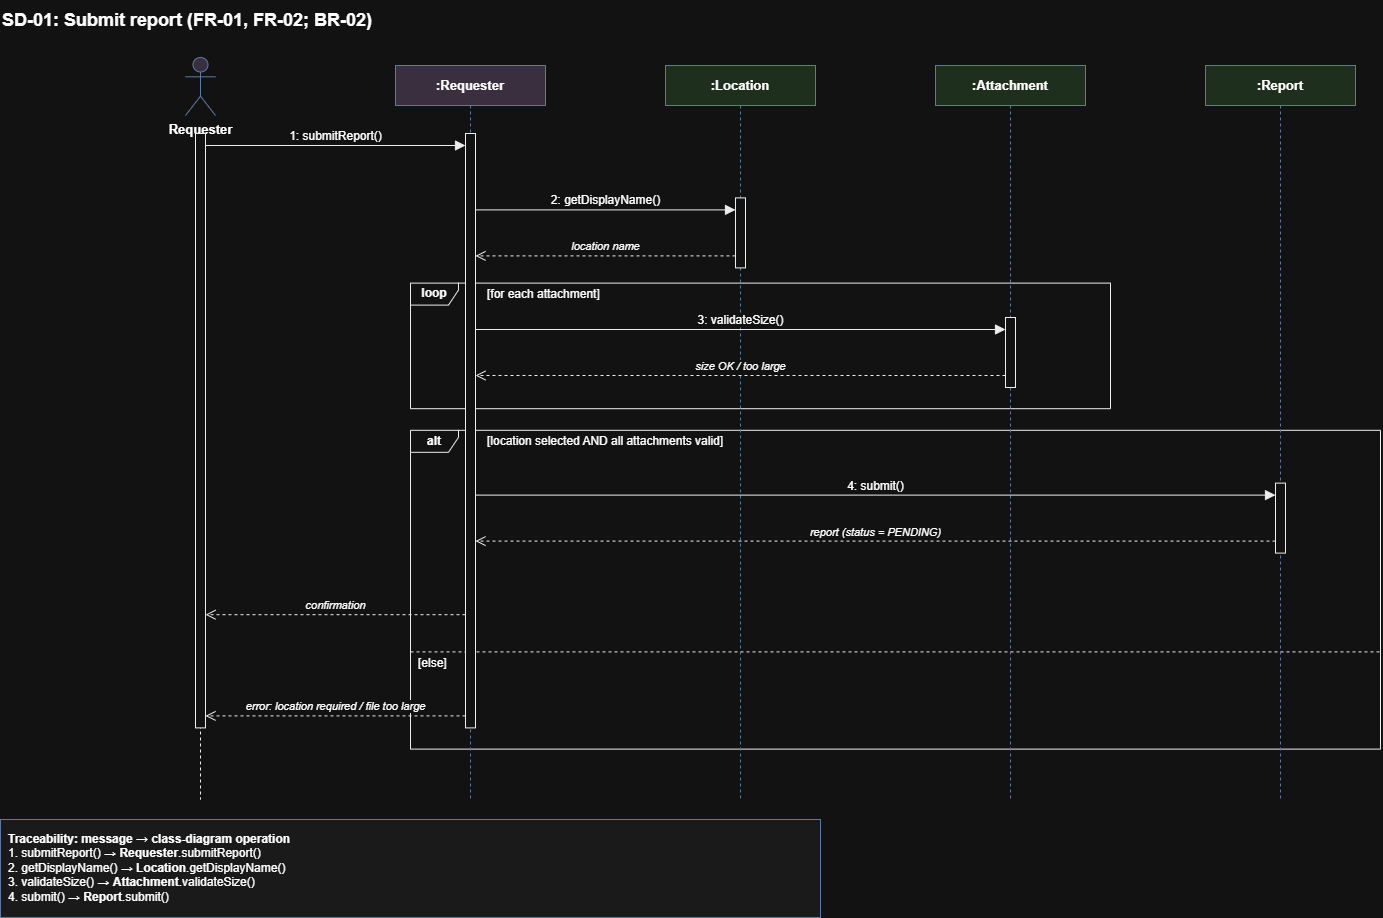

The diagram above was exported from draw.io. Its source (the exported page's mxGraphModel, read from the mxfile embedded in the PNG):
<mxGraphModel dx="1692" dy="954" grid="1" gridSize="10" guides="1" tooltips="1" connect="1" arrows="1" fold="1" page="1" pageScale="1" pageWidth="1610" pageHeight="946" math="0" shadow="0">
  <root>
    <mxCell id="0" />
    <mxCell id="1" parent="0" />
    <mxCell id="SD-01-1" parent="1" style="text;html=1;align=left;verticalAlign=middle;fontSize=18;fontStyle=1;" value="SD-01: Submit report (FR-01, FR-02; BR-02)" vertex="1">
      <mxGeometry height="40" width="1100" x="30" y="15" as="geometry" />
    </mxCell>
    <mxCell id="SD-01-2" parent="1" style="shape=umlFrame;whiteSpace=wrap;html=1;pointerEvents=0;width=48;height=22;fillColor=none;strokeColor=#000000;fontStyle=1;fontSize=12;" value="loop" vertex="1">
      <mxGeometry height="125.60000000000002" width="700" x="440" y="297.6" as="geometry" />
    </mxCell>
    <mxCell id="SD-01-3" parent="1" style="text;html=1;align=left;verticalAlign=middle;fontSize=12;" value="[for each attachment]" vertex="1">
      <mxGeometry height="22" width="510" x="515" y="297.6" as="geometry" />
    </mxCell>
    <mxCell id="SD-01-4" parent="1" style="shape=umlFrame;whiteSpace=wrap;html=1;pointerEvents=0;width=48;height=22;fillColor=none;strokeColor=#000000;fontStyle=1;fontSize=12;" value="alt" vertex="1">
      <mxGeometry height="318.8" width="970" x="440" y="444.8" as="geometry" />
    </mxCell>
    <mxCell id="SD-01-5" parent="1" style="text;html=1;align=left;verticalAlign=middle;fontSize=12;" value="[location selected AND all attachments valid]" vertex="1">
      <mxGeometry height="22" width="720" x="515" y="444.8" as="geometry" />
    </mxCell>
    <mxCell id="SD-01-6" edge="1" parent="1" style="endArrow=none;dashed=1;html=1;strokeColor=#000000;" value="">
      <mxGeometry relative="1" as="geometry">
        <mxPoint x="440" y="666.4" as="sourcePoint" />
        <mxPoint x="1410" y="666.4" as="targetPoint" />
      </mxGeometry>
    </mxCell>
    <mxCell id="SD-01-7" parent="1" style="text;html=1;align=left;verticalAlign=middle;fontSize=12;" value="[else]" vertex="1">
      <mxGeometry height="22" width="958" x="446" y="667.4" as="geometry" />
    </mxCell>
    <mxCell id="SD-01-8" parent="1" style="shape=umlActor;verticalLabelPosition=bottom;verticalAlign=top;html=1;outlineConnect=0;fontStyle=1;fontSize=13;fillColor=#e1d5e7;strokeColor=#6c8ebf;" value="Requester" vertex="1">
      <mxGeometry height="58" width="30" x="215" y="72" as="geometry" />
    </mxCell>
    <mxCell id="SD-01-9" edge="1" parent="1" style="endArrow=none;dashed=1;html=1;strokeColor=#000000;" value="">
      <mxGeometry relative="1" as="geometry">
        <mxPoint x="230" y="152" as="sourcePoint" />
        <mxPoint x="230" y="814" as="targetPoint" />
      </mxGeometry>
    </mxCell>
    <mxCell id="SD-01-10" parent="1" style="shape=umlLifeline;perimeter=lifelinePerimeter;whiteSpace=wrap;html=1;container=0;dropTarget=0;collapsible=0;recursiveResize=0;outlineConnect=0;portConstraint=eastwest;fillColor=#e1d5e7;strokeColor=#6c8ebf;fontStyle=1;fontSize=13;size=40;" value=":Requester" vertex="1">
      <mxGeometry height="734" width="150" x="425" y="80" as="geometry" />
    </mxCell>
    <mxCell id="SD-01-11" parent="1" style="shape=umlLifeline;perimeter=lifelinePerimeter;whiteSpace=wrap;html=1;container=0;dropTarget=0;collapsible=0;recursiveResize=0;outlineConnect=0;portConstraint=eastwest;fillColor=#d5e8d4;strokeColor=#6c8ebf;fontStyle=1;fontSize=13;size=40;" value=":Location" vertex="1">
      <mxGeometry height="734" width="150" x="695" y="80" as="geometry" />
    </mxCell>
    <mxCell id="SD-01-12" parent="1" style="shape=umlLifeline;perimeter=lifelinePerimeter;whiteSpace=wrap;html=1;container=0;dropTarget=0;collapsible=0;recursiveResize=0;outlineConnect=0;portConstraint=eastwest;fillColor=#d5e8d4;strokeColor=#6c8ebf;fontStyle=1;fontSize=13;size=40;" value=":Attachment" vertex="1">
      <mxGeometry height="734" width="150" x="965" y="80" as="geometry" />
    </mxCell>
    <mxCell id="SD-01-13" parent="1" style="shape=umlLifeline;perimeter=lifelinePerimeter;whiteSpace=wrap;html=1;container=0;dropTarget=0;collapsible=0;recursiveResize=0;outlineConnect=0;portConstraint=eastwest;fillColor=#d5e8d4;strokeColor=#6c8ebf;fontStyle=1;fontSize=13;size=40;" value=":Report" vertex="1">
      <mxGeometry height="734" width="150" x="1235" y="80" as="geometry" />
    </mxCell>
    <mxCell id="SD-01-14" parent="1" style="html=1;points=[];outlineConnect=0;fillColor=#ffffff;strokeColor=#000000;" value="" vertex="1">
      <mxGeometry height="594.4" width="10" x="225" y="148" as="geometry" />
    </mxCell>
    <mxCell id="SD-01-15" parent="1" style="html=1;points=[];outlineConnect=0;fillColor=#ffffff;strokeColor=#000000;" value="" vertex="1">
      <mxGeometry height="594.4" width="10" x="495" y="148" as="geometry" />
    </mxCell>
    <mxCell id="SD-01-16" parent="1" style="html=1;points=[];outlineConnect=0;fillColor=#ffffff;strokeColor=#000000;" value="" vertex="1">
      <mxGeometry height="70" width="10" x="765" y="212.39999999999998" as="geometry" />
    </mxCell>
    <mxCell id="SD-01-17" parent="1" style="html=1;points=[];outlineConnect=0;fillColor=#ffffff;strokeColor=#000000;" value="" vertex="1">
      <mxGeometry height="70" width="10" x="1035" y="332" as="geometry" />
    </mxCell>
    <mxCell id="SD-01-18" parent="1" style="html=1;points=[];outlineConnect=0;fillColor=#ffffff;strokeColor=#000000;" value="" vertex="1">
      <mxGeometry height="69.99999999999994" width="10" x="1305" y="497.59999999999997" as="geometry" />
    </mxCell>
    <mxCell id="SD-01-19" edge="1" parent="1" style="html=1;verticalAlign=bottom;endArrow=block;endSize=8;endFill=1;rounded=0;strokeColor=#000000;fontSize=12;" value="1: submitReport()">
      <mxGeometry relative="1" as="geometry">
        <mxPoint x="235" y="160" as="sourcePoint" />
        <mxPoint x="495" y="160" as="targetPoint" />
      </mxGeometry>
    </mxCell>
    <mxCell id="SD-01-20" edge="1" parent="1" style="html=1;verticalAlign=bottom;endArrow=block;endSize=8;endFill=1;rounded=0;strokeColor=#000000;fontSize=12;" value="2: getDisplayName()">
      <mxGeometry relative="1" as="geometry">
        <mxPoint x="505" y="224.39999999999998" as="sourcePoint" />
        <mxPoint x="765" y="224.39999999999998" as="targetPoint" />
      </mxGeometry>
    </mxCell>
    <mxCell id="SD-01-21" edge="1" parent="1" style="html=1;verticalAlign=bottom;endArrow=open;endSize=8;dashed=1;rounded=0;strokeColor=#000000;fontSize=11;fontStyle=2;" value="location name">
      <mxGeometry relative="1" as="geometry">
        <mxPoint x="765" y="270.4" as="sourcePoint" />
        <mxPoint x="505" y="270.4" as="targetPoint" />
      </mxGeometry>
    </mxCell>
    <mxCell id="SD-01-22" edge="1" parent="1" style="html=1;verticalAlign=bottom;endArrow=block;endSize=8;endFill=1;rounded=0;strokeColor=#000000;fontSize=12;" value="3: validateSize()">
      <mxGeometry relative="1" as="geometry">
        <mxPoint x="505" y="344" as="sourcePoint" />
        <mxPoint x="1035" y="344" as="targetPoint" />
      </mxGeometry>
    </mxCell>
    <mxCell id="SD-01-23" edge="1" parent="1" style="html=1;verticalAlign=bottom;endArrow=open;endSize=8;dashed=1;rounded=0;strokeColor=#000000;fontSize=11;fontStyle=2;" value="size OK / too large">
      <mxGeometry relative="1" as="geometry">
        <mxPoint x="1035" y="390" as="sourcePoint" />
        <mxPoint x="505" y="390" as="targetPoint" />
      </mxGeometry>
    </mxCell>
    <mxCell id="SD-01-24" edge="1" parent="1" style="html=1;verticalAlign=bottom;endArrow=block;endSize=8;endFill=1;rounded=0;strokeColor=#000000;fontSize=12;" value="4: submit()">
      <mxGeometry relative="1" as="geometry">
        <mxPoint x="505" y="509.59999999999997" as="sourcePoint" />
        <mxPoint x="1305" y="509.59999999999997" as="targetPoint" />
      </mxGeometry>
    </mxCell>
    <mxCell id="SD-01-25" edge="1" parent="1" style="html=1;verticalAlign=bottom;endArrow=open;endSize=8;dashed=1;rounded=0;strokeColor=#000000;fontSize=11;fontStyle=2;" value="report (status = PENDING)">
      <mxGeometry relative="1" as="geometry">
        <mxPoint x="1305" y="555.5999999999999" as="sourcePoint" />
        <mxPoint x="505" y="555.5999999999999" as="targetPoint" />
      </mxGeometry>
    </mxCell>
    <mxCell id="SD-01-26" edge="1" parent="1" style="html=1;verticalAlign=bottom;endArrow=open;endSize=8;dashed=1;rounded=0;strokeColor=#000000;fontSize=11;fontStyle=2;" value="confirmation">
      <mxGeometry relative="1" as="geometry">
        <mxPoint x="495" y="629.2" as="sourcePoint" />
        <mxPoint x="235" y="629.2" as="targetPoint" />
      </mxGeometry>
    </mxCell>
    <mxCell id="SD-01-27" edge="1" parent="1" style="html=1;verticalAlign=bottom;endArrow=open;endSize=8;dashed=1;rounded=0;strokeColor=#000000;fontSize=11;fontStyle=2;" value="error: location required / file too large">
      <mxGeometry relative="1" as="geometry">
        <mxPoint x="495" y="730.4" as="sourcePoint" />
        <mxPoint x="235" y="730.4" as="targetPoint" />
      </mxGeometry>
    </mxCell>
    <mxCell id="SD-01-28" parent="1" style="text;html=1;align=left;verticalAlign=top;whiteSpace=wrap;fontSize=12;strokeColor=#6c8ebf;fillColor=#f5f5f5;spacing=8;" value="&lt;b&gt;Traceability: message &amp;rarr; class-diagram operation&lt;/b&gt;&lt;br&gt;1. submitReport() &amp;rarr; &lt;b&gt;Requester&lt;/b&gt;.submitReport()&lt;br&gt;2. getDisplayName() &amp;rarr; &lt;b&gt;Location&lt;/b&gt;.getDisplayName()&lt;br&gt;3. validateSize() &amp;rarr; &lt;b&gt;Attachment&lt;/b&gt;.validateSize()&lt;br&gt;4. submit() &amp;rarr; &lt;b&gt;Report&lt;/b&gt;.submit()" vertex="1">
      <mxGeometry height="98" width="820" x="30" y="834" as="geometry" />
    </mxCell>
  </root>
</mxGraphModel>